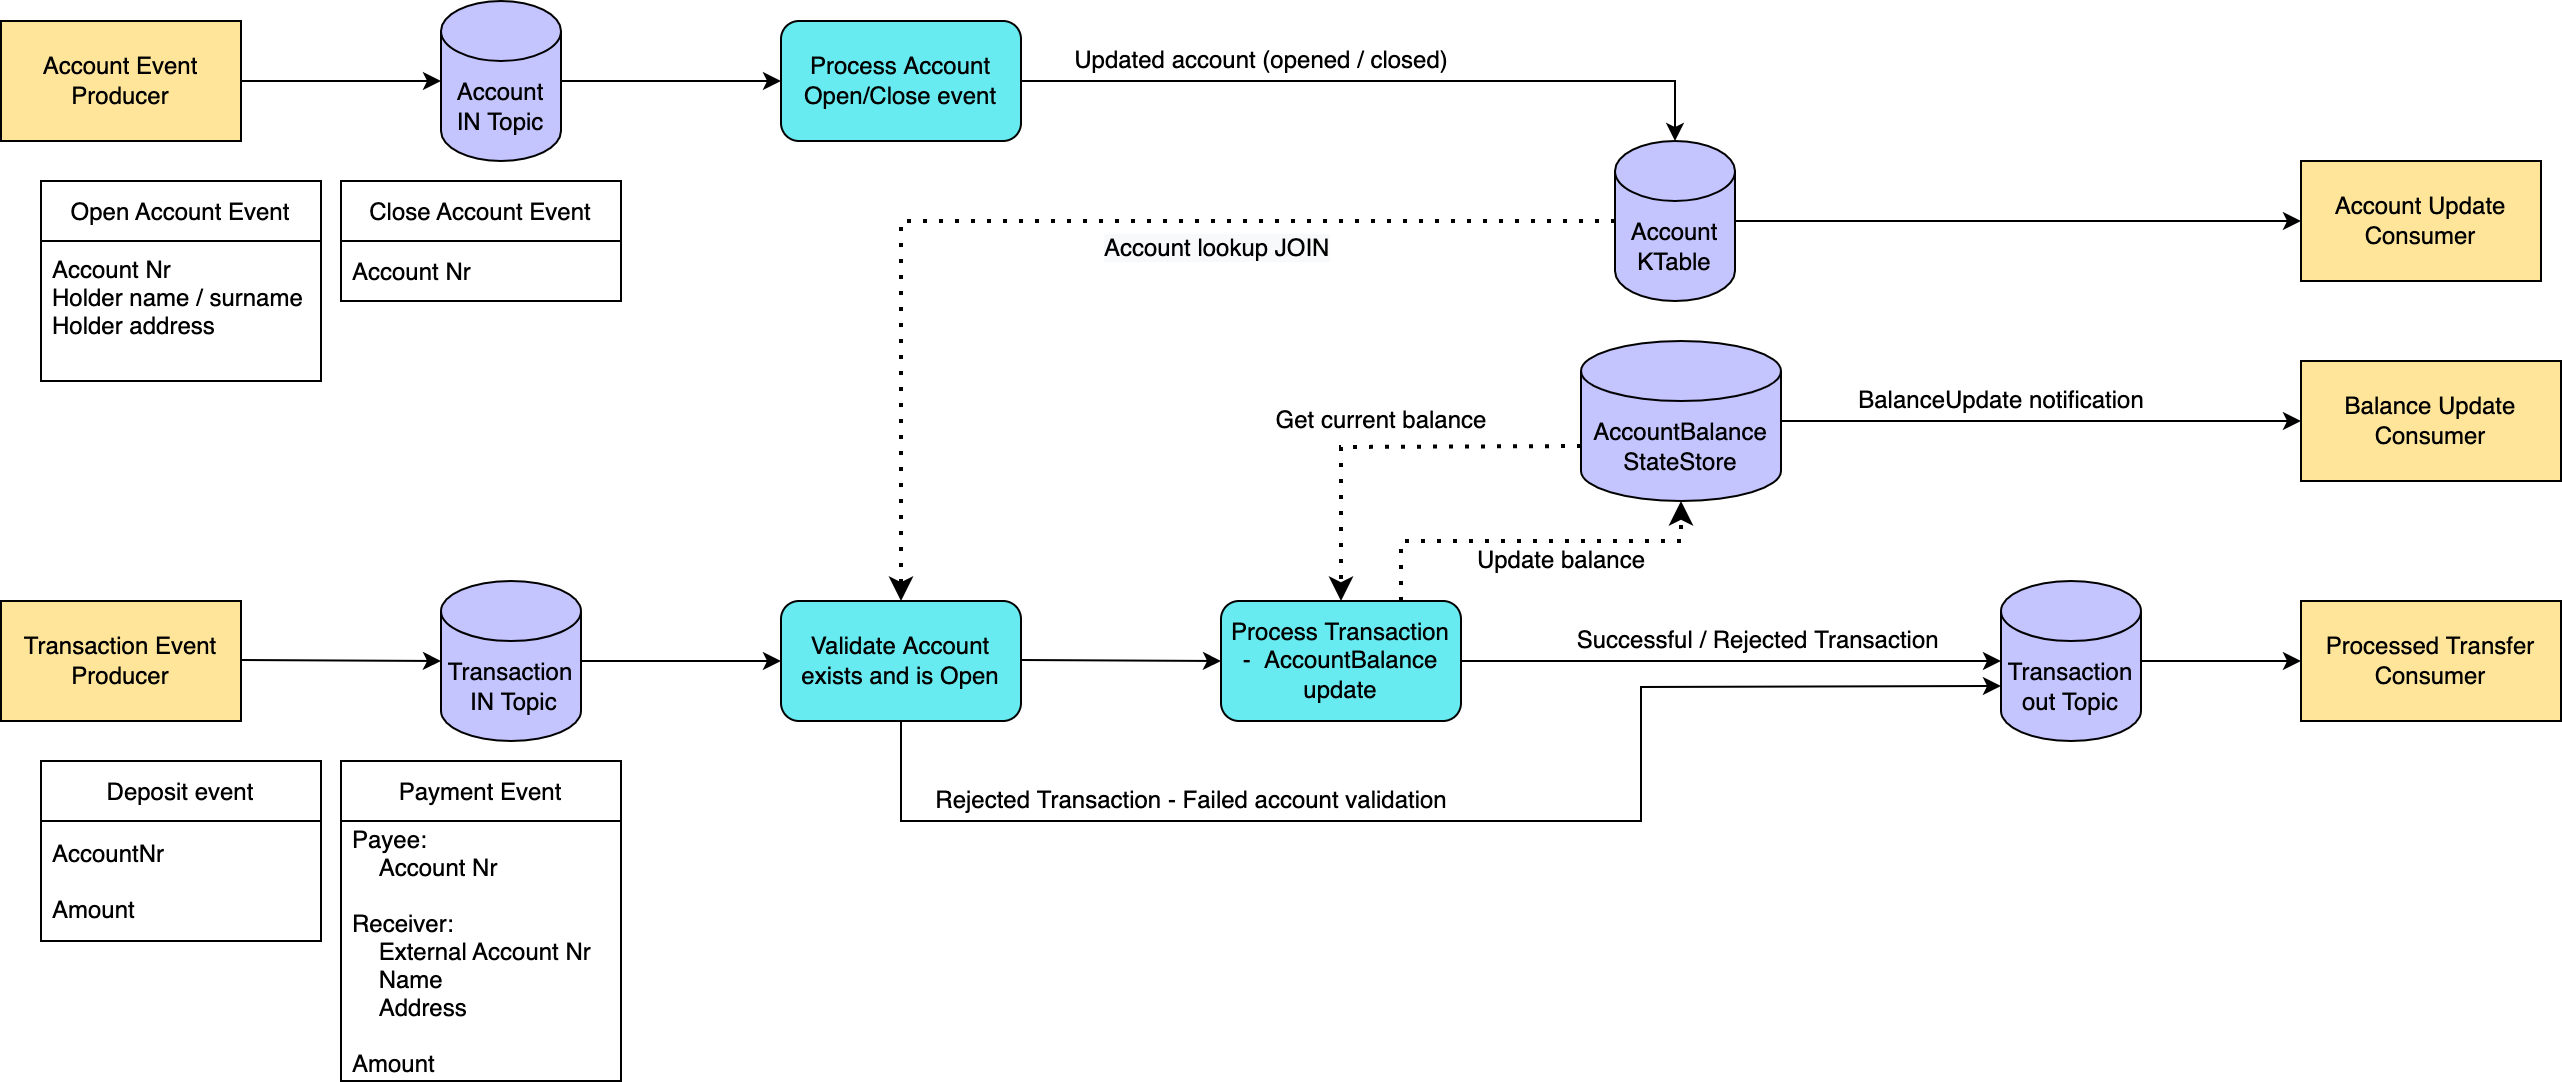

The diagram above was exported from draw.io. Its source (the exported page's mxGraphModel, read from the mxfile embedded in the PNG):
<mxGraphModel dx="2066" dy="1074" grid="1" gridSize="10" guides="1" tooltips="1" connect="1" arrows="1" fold="1" page="1" pageScale="1" pageWidth="1654" pageHeight="1169" math="0" shadow="0">
  <root>
    <mxCell id="0" />
    <mxCell id="1" parent="0" />
    <mxCell id="hi6ZyVmmVerDkekbYs0X-1" value="Account Event Producer" style="rounded=1;whiteSpace=wrap;html=1;arcSize=0;fillColor=#FFE599;" parent="1" vertex="1">
      <mxGeometry x="20" y="40" width="120" height="60" as="geometry" />
    </mxCell>
    <mxCell id="hi6ZyVmmVerDkekbYs0X-2" value="Account IN Topic" style="shape=cylinder3;whiteSpace=wrap;html=1;boundedLbl=1;backgroundOutline=1;size=15;fillColor=#C4C4FF;" parent="1" vertex="1">
      <mxGeometry x="240" y="30" width="60" height="80" as="geometry" />
    </mxCell>
    <mxCell id="hi6ZyVmmVerDkekbYs0X-3" value="Process Account Open/Close event" style="rounded=1;whiteSpace=wrap;html=1;fillColor=#67EBF0;" parent="1" vertex="1">
      <mxGeometry x="410" y="40" width="120" height="60" as="geometry" />
    </mxCell>
    <mxCell id="hi6ZyVmmVerDkekbYs0X-4" value="Account KTable" style="shape=cylinder3;whiteSpace=wrap;html=1;boundedLbl=1;backgroundOutline=1;size=15;fillColor=#C4C4FF;" parent="1" vertex="1">
      <mxGeometry x="827" y="100" width="60" height="80" as="geometry" />
    </mxCell>
    <mxCell id="hi6ZyVmmVerDkekbYs0X-5" value="Transaction Event Producer" style="rounded=1;whiteSpace=wrap;html=1;arcSize=0;fillColor=#FFE599;" parent="1" vertex="1">
      <mxGeometry x="20" y="330" width="120" height="60" as="geometry" />
    </mxCell>
    <mxCell id="hi6ZyVmmVerDkekbYs0X-6" value="Transaction&lt;br&gt;&amp;nbsp;IN Topic" style="shape=cylinder3;whiteSpace=wrap;html=1;boundedLbl=1;backgroundOutline=1;size=15;fillColor=#C4C4FF;" parent="1" vertex="1">
      <mxGeometry x="240" y="320" width="70" height="80" as="geometry" />
    </mxCell>
    <mxCell id="hi6ZyVmmVerDkekbYs0X-7" value="Validate Account exists and is Open" style="rounded=1;whiteSpace=wrap;html=1;fillColor=#67EBF0;" parent="1" vertex="1">
      <mxGeometry x="410" y="330" width="120" height="60" as="geometry" />
    </mxCell>
    <mxCell id="hi6ZyVmmVerDkekbYs0X-10" value="Transaction out Topic" style="shape=cylinder3;whiteSpace=wrap;html=1;boundedLbl=1;backgroundOutline=1;size=15;fillColor=#C4C4FF;" parent="1" vertex="1">
      <mxGeometry x="1020" y="320" width="70" height="80" as="geometry" />
    </mxCell>
    <mxCell id="hi6ZyVmmVerDkekbYs0X-11" value="Processed Transfer&lt;br&gt;Consumer" style="rounded=1;whiteSpace=wrap;html=1;arcSize=0;fillColor=#FFE599;" parent="1" vertex="1">
      <mxGeometry x="1170" y="330" width="130" height="60" as="geometry" />
    </mxCell>
    <mxCell id="hi6ZyVmmVerDkekbYs0X-15" value="Account Update Consumer" style="rounded=1;whiteSpace=wrap;html=1;arcSize=0;fillColor=#FFE599;" parent="1" vertex="1">
      <mxGeometry x="1170" y="110" width="120" height="60" as="geometry" />
    </mxCell>
    <mxCell id="hi6ZyVmmVerDkekbYs0X-16" value="" style="endArrow=classic;html=1;rounded=0;exitX=1;exitY=0.5;exitDx=0;exitDy=0;exitPerimeter=0;entryX=0;entryY=0.5;entryDx=0;entryDy=0;" parent="1" source="hi6ZyVmmVerDkekbYs0X-2" target="hi6ZyVmmVerDkekbYs0X-3" edge="1">
      <mxGeometry width="50" height="50" relative="1" as="geometry">
        <mxPoint x="590" y="320" as="sourcePoint" />
        <mxPoint x="640" y="270" as="targetPoint" />
      </mxGeometry>
    </mxCell>
    <mxCell id="hi6ZyVmmVerDkekbYs0X-17" value="" style="endArrow=classic;html=1;rounded=0;exitX=1;exitY=0.5;exitDx=0;exitDy=0;entryX=0;entryY=0.5;entryDx=0;entryDy=0;entryPerimeter=0;" parent="1" source="hi6ZyVmmVerDkekbYs0X-1" target="hi6ZyVmmVerDkekbYs0X-2" edge="1">
      <mxGeometry width="50" height="50" relative="1" as="geometry">
        <mxPoint x="600" y="330" as="sourcePoint" />
        <mxPoint x="650" y="280" as="targetPoint" />
        <Array as="points">
          <mxPoint x="180" y="70" />
        </Array>
      </mxGeometry>
    </mxCell>
    <mxCell id="hi6ZyVmmVerDkekbYs0X-19" value="" style="endArrow=classic;html=1;rounded=0;exitX=1;exitY=0.5;exitDx=0;exitDy=0;exitPerimeter=0;entryX=0.5;entryY=0;entryDx=0;entryDy=0;entryPerimeter=0;" parent="1" target="hi6ZyVmmVerDkekbYs0X-4" edge="1">
      <mxGeometry width="50" height="50" relative="1" as="geometry">
        <mxPoint x="530" y="70" as="sourcePoint" />
        <mxPoint x="690" y="70" as="targetPoint" />
        <Array as="points">
          <mxPoint x="857" y="70" />
        </Array>
      </mxGeometry>
    </mxCell>
    <mxCell id="hi6ZyVmmVerDkekbYs0X-20" value="" style="endArrow=classic;html=1;rounded=0;entryX=0;entryY=0.5;entryDx=0;entryDy=0;exitX=1;exitY=0.5;exitDx=0;exitDy=0;exitPerimeter=0;" parent="1" source="hi6ZyVmmVerDkekbYs0X-4" target="hi6ZyVmmVerDkekbYs0X-15" edge="1">
      <mxGeometry width="50" height="50" relative="1" as="geometry">
        <mxPoint x="860" y="160" as="sourcePoint" />
        <mxPoint x="820" y="159.5" as="targetPoint" />
        <Array as="points">
          <mxPoint x="960" y="140" />
        </Array>
      </mxGeometry>
    </mxCell>
    <mxCell id="hi6ZyVmmVerDkekbYs0X-22" value="" style="endArrow=classic;html=1;rounded=0;exitX=1;exitY=0.5;exitDx=0;exitDy=0;entryX=0;entryY=0.5;entryDx=0;entryDy=0;entryPerimeter=0;" parent="1" target="hi6ZyVmmVerDkekbYs0X-6" edge="1">
      <mxGeometry width="50" height="50" relative="1" as="geometry">
        <mxPoint x="140" y="359.5" as="sourcePoint" />
        <mxPoint x="240" y="359.5" as="targetPoint" />
      </mxGeometry>
    </mxCell>
    <mxCell id="hi6ZyVmmVerDkekbYs0X-23" value="" style="endArrow=classic;html=1;rounded=0;entryX=0;entryY=0.5;entryDx=0;entryDy=0;" parent="1" target="hi6ZyVmmVerDkekbYs0X-7" edge="1">
      <mxGeometry width="50" height="50" relative="1" as="geometry">
        <mxPoint x="310" y="360" as="sourcePoint" />
        <mxPoint x="400" y="360" as="targetPoint" />
      </mxGeometry>
    </mxCell>
    <mxCell id="hi6ZyVmmVerDkekbYs0X-24" value="" style="endArrow=classic;html=1;rounded=0;exitX=1;exitY=0.5;exitDx=0;exitDy=0;entryX=0;entryY=0.5;entryDx=0;entryDy=0;" parent="1" target="KroLz19tqYKOTWVZHDEg-7" edge="1">
      <mxGeometry width="50" height="50" relative="1" as="geometry">
        <mxPoint x="530" y="359.5" as="sourcePoint" />
        <mxPoint x="650" y="360" as="targetPoint" />
      </mxGeometry>
    </mxCell>
    <mxCell id="hi6ZyVmmVerDkekbYs0X-26" value="" style="endArrow=classic;html=1;rounded=0;entryX=0;entryY=0.5;entryDx=0;entryDy=0;entryPerimeter=0;startArrow=none;exitX=1;exitY=0.5;exitDx=0;exitDy=0;" parent="1" source="KroLz19tqYKOTWVZHDEg-7" target="hi6ZyVmmVerDkekbYs0X-10" edge="1">
      <mxGeometry width="50" height="50" relative="1" as="geometry">
        <mxPoint x="1030" y="250" as="sourcePoint" />
        <mxPoint x="1040" y="360" as="targetPoint" />
        <Array as="points" />
      </mxGeometry>
    </mxCell>
    <mxCell id="hi6ZyVmmVerDkekbYs0X-28" value="" style="endArrow=classic;html=1;rounded=0;exitX=1;exitY=0.5;exitDx=0;exitDy=0;exitPerimeter=0;entryX=0;entryY=0.5;entryDx=0;entryDy=0;" parent="1" source="hi6ZyVmmVerDkekbYs0X-10" target="hi6ZyVmmVerDkekbYs0X-11" edge="1">
      <mxGeometry width="50" height="50" relative="1" as="geometry">
        <mxPoint x="1330" y="359.5" as="sourcePoint" />
        <mxPoint x="1360" y="360" as="targetPoint" />
      </mxGeometry>
    </mxCell>
    <mxCell id="hi6ZyVmmVerDkekbYs0X-29" value="" style="endArrow=classic;dashed=1;html=1;dashPattern=1 3;strokeWidth=2;rounded=0;exitX=0;exitY=0.5;exitDx=0;exitDy=0;entryX=0.5;entryY=0;entryDx=0;entryDy=0;startArrow=none;exitPerimeter=0;" parent="1" source="hi6ZyVmmVerDkekbYs0X-4" target="hi6ZyVmmVerDkekbYs0X-7" edge="1">
      <mxGeometry width="50" height="50" relative="1" as="geometry">
        <mxPoint x="490" y="140" as="sourcePoint" />
        <mxPoint x="710" y="210" as="targetPoint" />
        <Array as="points">
          <mxPoint x="470" y="140" />
        </Array>
      </mxGeometry>
    </mxCell>
    <mxCell id="hi6ZyVmmVerDkekbYs0X-33" value="" style="endArrow=classic;dashed=1;html=1;dashPattern=1 3;strokeWidth=2;rounded=0;entryX=0.5;entryY=1;entryDx=0;entryDy=0;startArrow=none;entryPerimeter=0;exitX=0.75;exitY=0;exitDx=0;exitDy=0;" parent="1" source="KroLz19tqYKOTWVZHDEg-7" target="KroLz19tqYKOTWVZHDEg-6" edge="1">
      <mxGeometry width="50" height="50" relative="1" as="geometry">
        <mxPoint x="840" y="310" as="sourcePoint" />
        <mxPoint x="480" y="340" as="targetPoint" />
        <Array as="points">
          <mxPoint x="720" y="300" />
          <mxPoint x="860" y="300" />
        </Array>
      </mxGeometry>
    </mxCell>
    <mxCell id="hi6ZyVmmVerDkekbYs0X-35" value="Open Account Event" style="swimlane;fontStyle=0;childLayout=stackLayout;horizontal=1;startSize=30;horizontalStack=0;resizeParent=1;resizeParentMax=0;resizeLast=0;collapsible=1;marginBottom=0;" parent="1" vertex="1">
      <mxGeometry x="40" y="120" width="140" height="100" as="geometry">
        <mxRectangle x="110" y="120" width="110" height="30" as="alternateBounds" />
      </mxGeometry>
    </mxCell>
    <mxCell id="hi6ZyVmmVerDkekbYs0X-36" value="Account Nr&#10;Holder name / surname&#10;Holder address&#10;" style="text;strokeColor=none;fillColor=none;align=left;verticalAlign=middle;spacingLeft=4;spacingRight=4;overflow=hidden;points=[[0,0.5],[1,0.5]];portConstraint=eastwest;rotatable=0;" parent="hi6ZyVmmVerDkekbYs0X-35" vertex="1">
      <mxGeometry y="30" width="140" height="70" as="geometry" />
    </mxCell>
    <mxCell id="hi6ZyVmmVerDkekbYs0X-40" value="Close Account Event" style="swimlane;fontStyle=0;childLayout=stackLayout;horizontal=1;startSize=30;horizontalStack=0;resizeParent=1;resizeParentMax=0;resizeLast=0;collapsible=1;marginBottom=0;" parent="1" vertex="1">
      <mxGeometry x="190" y="120" width="140" height="60" as="geometry">
        <mxRectangle x="110" y="230" width="140" height="30" as="alternateBounds" />
      </mxGeometry>
    </mxCell>
    <mxCell id="hi6ZyVmmVerDkekbYs0X-41" value="Account Nr" style="text;strokeColor=none;fillColor=none;align=left;verticalAlign=middle;spacingLeft=4;spacingRight=4;overflow=hidden;points=[[0,0.5],[1,0.5]];portConstraint=eastwest;rotatable=0;" parent="hi6ZyVmmVerDkekbYs0X-40" vertex="1">
      <mxGeometry y="30" width="140" height="30" as="geometry" />
    </mxCell>
    <mxCell id="hi6ZyVmmVerDkekbYs0X-44" value="Deposit event" style="swimlane;fontStyle=0;childLayout=stackLayout;horizontal=1;startSize=30;horizontalStack=0;resizeParent=1;resizeParentMax=0;resizeLast=0;collapsible=1;marginBottom=0;" parent="1" vertex="1">
      <mxGeometry x="40" y="410" width="140" height="90" as="geometry" />
    </mxCell>
    <mxCell id="hi6ZyVmmVerDkekbYs0X-45" value="AccountNr&#10;&#10;Amount" style="text;strokeColor=none;fillColor=none;align=left;verticalAlign=middle;spacingLeft=4;spacingRight=4;overflow=hidden;points=[[0,0.5],[1,0.5]];portConstraint=eastwest;rotatable=0;" parent="hi6ZyVmmVerDkekbYs0X-44" vertex="1">
      <mxGeometry y="30" width="140" height="60" as="geometry" />
    </mxCell>
    <mxCell id="hi6ZyVmmVerDkekbYs0X-48" value="Payment Event" style="swimlane;fontStyle=0;childLayout=stackLayout;horizontal=1;startSize=30;horizontalStack=0;resizeParent=1;resizeParentMax=0;resizeLast=0;collapsible=1;marginBottom=0;" parent="1" vertex="1">
      <mxGeometry x="190" y="410" width="140" height="160" as="geometry" />
    </mxCell>
    <mxCell id="hi6ZyVmmVerDkekbYs0X-49" value="Payee:&#10;    Account Nr&#10;&#10;Receiver:&#10;    External Account Nr&#10;    Name&#10;    Address&#10;&#10;Amount" style="text;strokeColor=none;fillColor=none;align=left;verticalAlign=middle;spacingLeft=4;spacingRight=4;overflow=hidden;points=[[0,0.5],[1,0.5]];portConstraint=eastwest;rotatable=0;" parent="hi6ZyVmmVerDkekbYs0X-48" vertex="1">
      <mxGeometry y="30" width="140" height="130" as="geometry" />
    </mxCell>
    <mxCell id="TFUngDl7ntL6Zxlt-c3_-5" value="" style="endArrow=classic;dashed=1;html=1;dashPattern=1 3;strokeWidth=2;rounded=0;startArrow=none;entryX=0.5;entryY=0;entryDx=0;entryDy=0;exitX=0;exitY=0;exitDx=0;exitDy=52.5;exitPerimeter=0;" parent="1" source="KroLz19tqYKOTWVZHDEg-6" target="KroLz19tqYKOTWVZHDEg-7" edge="1">
      <mxGeometry width="50" height="50" relative="1" as="geometry">
        <mxPoint x="630" y="260" as="sourcePoint" />
        <mxPoint x="700" y="310" as="targetPoint" />
        <Array as="points">
          <mxPoint x="690" y="253" />
        </Array>
      </mxGeometry>
    </mxCell>
    <mxCell id="KroLz19tqYKOTWVZHDEg-2" value="Updated account (opened / closed)" style="text;html=1;align=center;verticalAlign=middle;resizable=0;points=[];autosize=1;strokeColor=none;fillColor=none;" parent="1" vertex="1">
      <mxGeometry x="550" y="50" width="200" height="20" as="geometry" />
    </mxCell>
    <mxCell id="KroLz19tqYKOTWVZHDEg-4" value="" style="endArrow=classic;html=1;rounded=0;exitX=0.5;exitY=1;exitDx=0;exitDy=0;entryX=0;entryY=0;entryDx=0;entryDy=52.5;entryPerimeter=0;" parent="1" source="hi6ZyVmmVerDkekbYs0X-7" target="hi6ZyVmmVerDkekbYs0X-10" edge="1">
      <mxGeometry width="50" height="50" relative="1" as="geometry">
        <mxPoint x="760" y="370" as="sourcePoint" />
        <mxPoint x="1080" y="373" as="targetPoint" />
        <Array as="points">
          <mxPoint x="470" y="440" />
          <mxPoint x="840" y="440" />
          <mxPoint x="840" y="373" />
        </Array>
      </mxGeometry>
    </mxCell>
    <mxCell id="KroLz19tqYKOTWVZHDEg-5" value="Rejected Transaction - Failed account validation" style="text;html=1;align=center;verticalAlign=middle;resizable=0;points=[];autosize=1;strokeColor=none;fillColor=none;" parent="1" vertex="1">
      <mxGeometry x="480" y="420" width="270" height="20" as="geometry" />
    </mxCell>
    <mxCell id="KroLz19tqYKOTWVZHDEg-16" style="edgeStyle=orthogonalEdgeStyle;rounded=0;orthogonalLoop=1;jettySize=auto;html=1;exitX=1;exitY=0.5;exitDx=0;exitDy=0;exitPerimeter=0;entryX=0;entryY=0.5;entryDx=0;entryDy=0;" parent="1" source="KroLz19tqYKOTWVZHDEg-6" target="KroLz19tqYKOTWVZHDEg-17" edge="1">
      <mxGeometry relative="1" as="geometry">
        <mxPoint x="1170" y="250" as="targetPoint" />
      </mxGeometry>
    </mxCell>
    <mxCell id="KroLz19tqYKOTWVZHDEg-6" value="AccountBalance StateStore" style="shape=cylinder3;whiteSpace=wrap;html=1;boundedLbl=1;backgroundOutline=1;size=15;fillColor=#C4C4FF;" parent="1" vertex="1">
      <mxGeometry x="810" y="200" width="100" height="80" as="geometry" />
    </mxCell>
    <mxCell id="KroLz19tqYKOTWVZHDEg-7" value="Process Transaction -&amp;nbsp; AccountBalance update" style="rounded=1;whiteSpace=wrap;html=1;fillColor=#67EBF0;" parent="1" vertex="1">
      <mxGeometry x="630" y="330" width="120" height="60" as="geometry" />
    </mxCell>
    <mxCell id="KroLz19tqYKOTWVZHDEg-8" value="Get current balance" style="text;html=1;align=center;verticalAlign=middle;resizable=0;points=[];autosize=1;strokeColor=none;fillColor=none;" parent="1" vertex="1">
      <mxGeometry x="650" y="230" width="120" height="20" as="geometry" />
    </mxCell>
    <mxCell id="KroLz19tqYKOTWVZHDEg-9" value="Update balance" style="text;html=1;align=center;verticalAlign=middle;resizable=0;points=[];autosize=1;strokeColor=none;fillColor=none;" parent="1" vertex="1">
      <mxGeometry x="750" y="300" width="100" height="20" as="geometry" />
    </mxCell>
    <mxCell id="KroLz19tqYKOTWVZHDEg-10" value="Successful / Rejected Transaction&amp;nbsp;" style="text;html=1;align=center;verticalAlign=middle;resizable=0;points=[];autosize=1;strokeColor=none;fillColor=none;" parent="1" vertex="1">
      <mxGeometry x="800" y="340" width="200" height="20" as="geometry" />
    </mxCell>
    <mxCell id="KroLz19tqYKOTWVZHDEg-17" value="Balance Update Consumer" style="rounded=1;whiteSpace=wrap;html=1;arcSize=0;fillColor=#FFE599;" parent="1" vertex="1">
      <mxGeometry x="1170" y="210" width="130" height="60" as="geometry" />
    </mxCell>
    <mxCell id="KroLz19tqYKOTWVZHDEg-18" value="BalanceUpdate notification" style="text;html=1;align=center;verticalAlign=middle;resizable=0;points=[];autosize=1;strokeColor=none;fillColor=none;" parent="1" vertex="1">
      <mxGeometry x="940" y="220" width="160" height="20" as="geometry" />
    </mxCell>
    <mxCell id="KroLz19tqYKOTWVZHDEg-21" value="&lt;meta charset=&quot;utf-8&quot;&gt;&lt;span style=&quot;color: rgb(0, 0, 0); font-family: helvetica; font-size: 12px; font-style: normal; font-weight: 400; letter-spacing: normal; text-align: center; text-indent: 0px; text-transform: none; word-spacing: 0px; background-color: rgb(248, 249, 250); display: inline; float: none;&quot;&gt;Account lookup JOIN&lt;/span&gt;" style="text;whiteSpace=wrap;html=1;" parent="1" vertex="1">
      <mxGeometry x="570" y="140" width="140" height="30" as="geometry" />
    </mxCell>
  </root>
</mxGraphModel>